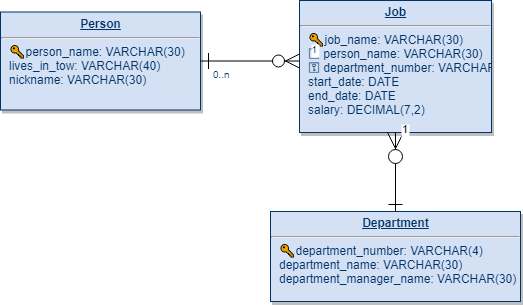

The diagram above was exported from draw.io. Its source (the exported page's mxGraphModel, read from the mxfile embedded in the PNG):
<mxGraphModel dx="1024" dy="521" grid="1" gridSize="10" guides="1" tooltips="1" connect="1" arrows="1" fold="1" page="1" pageScale="1" pageWidth="826" pageHeight="1169" background="#ffffff" math="0" shadow="0">
  <root>
    <mxCell id="0" />
    <mxCell id="1" parent="0" />
    <mxCell id="20" value="&lt;p style=&quot;margin: 0px ; margin-top: 4px ; text-align: center ; text-decoration: underline&quot;&gt;&lt;b&gt;Department&lt;/b&gt;&lt;/p&gt;&lt;hr&gt;&lt;p style=&quot;margin: 0px ; margin-left: 8px&quot;&gt;🔑department_number: VARCHAR(4)&lt;/p&gt;&lt;p style=&quot;margin: 0px ; margin-left: 8px&quot;&gt;department_name: VARCHAR(30)&lt;/p&gt;&lt;p style=&quot;margin: 0px ; margin-left: 8px&quot;&gt;department_manager_name: VARCHAR(30)&lt;/p&gt;" style="verticalAlign=top;align=left;overflow=fill;fontSize=12;fontFamily=Helvetica;html=1;strokeColor=#003366;shadow=1;fillColor=#D4E1F5;fontColor=#003366" parent="1" vertex="1">
      <mxGeometry x="310" y="230" width="250" height="90" as="geometry" />
    </mxCell>
    <mxCell id="21" value="&lt;p style=&quot;margin: 0px ; margin-top: 4px ; text-align: center ; text-decoration: underline&quot;&gt;&lt;b&gt;Job&lt;/b&gt;&lt;/p&gt;&lt;hr&gt;&lt;p style=&quot;margin: 0px ; margin-left: 8px&quot;&gt;🔑job_name: VARCHAR(30)&lt;/p&gt;&lt;p style=&quot;margin: 0px ; margin-left: 8px&quot;&gt;⚿ person_name: VARCHAR(30)&lt;/p&gt;&lt;p style=&quot;margin: 0px ; margin-left: 8px&quot;&gt;⚿ department_number: VARCHAR(4)&lt;br&gt;&lt;/p&gt;&lt;p style=&quot;margin: 0px ; margin-left: 8px&quot;&gt;start_date: DATE&lt;/p&gt;&lt;p style=&quot;margin: 0px ; margin-left: 8px&quot;&gt;end_date: DATE&lt;/p&gt;&lt;p style=&quot;margin: 0px ; margin-left: 8px&quot;&gt;salary: DECIMAL(7,2)&lt;/p&gt;" style="verticalAlign=top;align=left;overflow=fill;fontSize=12;fontFamily=Helvetica;html=1;strokeColor=#003366;shadow=1;fillColor=#D4E1F5;fontColor=#003366" parent="1" vertex="1">
      <mxGeometry x="339" y="19" width="192" height="132" as="geometry" />
    </mxCell>
    <mxCell id="25" value="&lt;p style=&quot;margin: 0px ; margin-top: 4px ; text-align: center ; text-decoration: underline&quot;&gt;&lt;strong&gt;Person&lt;/strong&gt;&lt;/p&gt;&lt;hr&gt;&lt;p style=&quot;margin: 0px ; margin-left: 8px&quot;&gt;🔑person_name: VARCHAR(30)&lt;/p&gt;&lt;p style=&quot;margin: 0px ; margin-left: 8px&quot;&gt;lives_in_tow: VARCHAR(40)&lt;/p&gt;&lt;p style=&quot;margin: 0px ; margin-left: 8px&quot;&gt;nickname: VARCHAR(30)&lt;/p&gt;" style="verticalAlign=top;align=left;overflow=fill;fontSize=12;fontFamily=Helvetica;html=1;strokeColor=#003366;shadow=1;fillColor=#D4E1F5;fontColor=#003366" parent="1" vertex="1">
      <mxGeometry x="40" y="30.5" width="200" height="98" as="geometry" />
    </mxCell>
    <mxCell id="90" value="" style="endArrow=ERzeroToMany;endSize=12;startArrow=ERone;startSize=14;startFill=0;edgeStyle=orthogonalEdgeStyle;strokeColor=#000000;endFill=1;" parent="1" source="25" target="21" edge="1">
      <mxGeometry x="620" y="340" as="geometry">
        <mxPoint x="620" y="340" as="sourcePoint" />
        <mxPoint x="780" y="340" as="targetPoint" />
        <Array as="points">
          <mxPoint x="240" y="90" />
          <mxPoint x="240" y="90" />
        </Array>
      </mxGeometry>
    </mxCell>
    <mxCell id="91" value="0..n" style="resizable=0;align=left;verticalAlign=top;labelBackgroundColor=#ffffff;fontSize=10;strokeColor=#003366;shadow=1;fillColor=#D4E1F5;fontColor=#003366" parent="90" connectable="0" vertex="1">
      <mxGeometry x="-1" relative="1" as="geometry">
        <mxPoint x="10" as="offset" />
      </mxGeometry>
    </mxCell>
    <mxCell id="92" value="1" style="resizable=0;align=right;verticalAlign=top;labelBackgroundColor=#ffffff;fontSize=10;strokeColor=#003366;shadow=1;fillColor=#D4E1F5;fontColor=#003366" parent="90" connectable="0" vertex="1">
      <mxGeometry x="1" relative="1" as="geometry">
        <mxPoint x="20" y="-24.99999999999981" as="offset" />
      </mxGeometry>
    </mxCell>
    <mxCell id="103" value="1" style="endArrow=ERone;endSize=12;startArrow=ERzeroToMany;startSize=14;startFill=1;edgeStyle=orthogonalEdgeStyle;align=left;verticalAlign=bottom;endFill=0;" parent="1" source="21" target="20" edge="1">
      <mxGeometry x="-0.8181818181818175" y="4.999999999999702" relative="1" as="geometry">
        <mxPoint x="80" y="510" as="sourcePoint" />
        <mxPoint x="240" y="510" as="targetPoint" />
        <mxPoint as="offset" />
      </mxGeometry>
    </mxCell>
  </root>
</mxGraphModel>